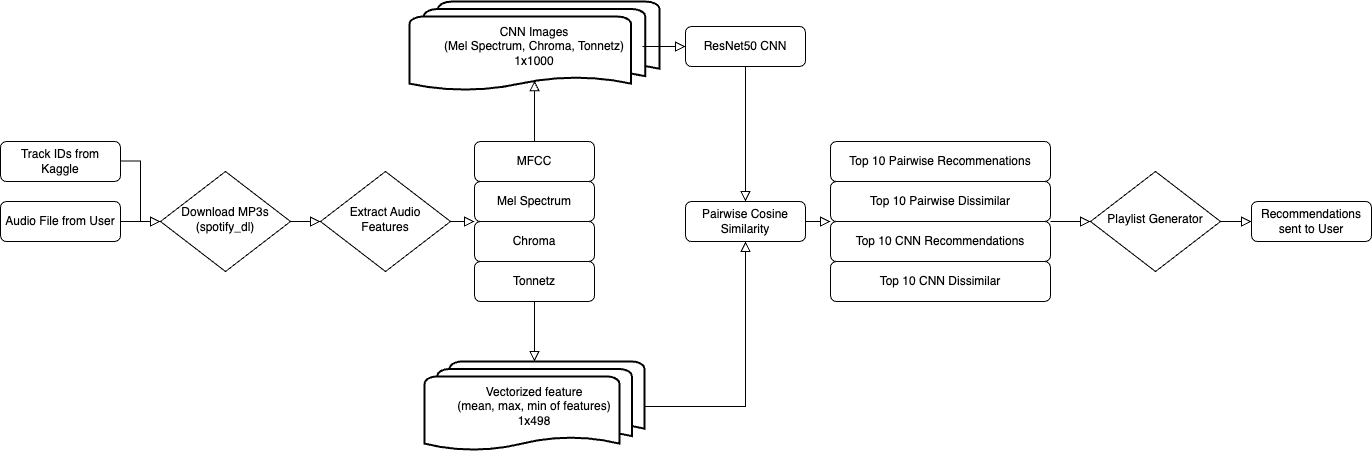

The diagram above was exported from draw.io. Its source (the exported page's mxGraphModel, read from the mxfile embedded in the PNG):
<mxGraphModel dx="2069" dy="1893" grid="1" gridSize="10" guides="1" tooltips="1" connect="1" arrows="1" fold="1" page="1" pageScale="1" pageWidth="827" pageHeight="1169" math="0" shadow="0">
  <root>
    <mxCell id="WIyWlLk6GJQsqaUBKTNV-0" />
    <mxCell id="WIyWlLk6GJQsqaUBKTNV-1" parent="WIyWlLk6GJQsqaUBKTNV-0" />
    <mxCell id="WIyWlLk6GJQsqaUBKTNV-2" value="" style="rounded=0;html=1;jettySize=auto;orthogonalLoop=1;fontSize=11;endArrow=block;endFill=0;endSize=8;strokeWidth=1;shadow=0;labelBackgroundColor=none;edgeStyle=orthogonalEdgeStyle;" parent="WIyWlLk6GJQsqaUBKTNV-1" source="WIyWlLk6GJQsqaUBKTNV-3" target="WIyWlLk6GJQsqaUBKTNV-6" edge="1">
      <mxGeometry relative="1" as="geometry" />
    </mxCell>
    <mxCell id="WIyWlLk6GJQsqaUBKTNV-3" value="Audio File from User" style="rounded=1;whiteSpace=wrap;html=1;fontSize=12;glass=0;strokeWidth=1;shadow=0;" parent="WIyWlLk6GJQsqaUBKTNV-1" vertex="1">
      <mxGeometry x="-60" y="180" width="120" height="40" as="geometry" />
    </mxCell>
    <mxCell id="WIyWlLk6GJQsqaUBKTNV-4" value="" style="rounded=0;html=1;jettySize=auto;orthogonalLoop=1;fontSize=11;endArrow=block;endFill=0;endSize=8;strokeWidth=1;shadow=0;labelBackgroundColor=none;edgeStyle=orthogonalEdgeStyle;" parent="WIyWlLk6GJQsqaUBKTNV-1" source="WIyWlLk6GJQsqaUBKTNV-6" target="WIyWlLk6GJQsqaUBKTNV-10" edge="1">
      <mxGeometry y="20" relative="1" as="geometry">
        <mxPoint as="offset" />
      </mxGeometry>
    </mxCell>
    <mxCell id="WIyWlLk6GJQsqaUBKTNV-6" value="Download MP3s (spotify_dl)" style="rhombus;whiteSpace=wrap;html=1;shadow=0;fontFamily=Helvetica;fontSize=12;align=center;strokeWidth=1;spacing=6;spacingTop=-4;" parent="WIyWlLk6GJQsqaUBKTNV-1" vertex="1">
      <mxGeometry x="100" y="150" width="130" height="100" as="geometry" />
    </mxCell>
    <mxCell id="WIyWlLk6GJQsqaUBKTNV-7" value="Track IDs from Kaggle" style="rounded=1;whiteSpace=wrap;html=1;fontSize=12;glass=0;strokeWidth=1;shadow=0;" parent="WIyWlLk6GJQsqaUBKTNV-1" vertex="1">
      <mxGeometry x="-60" y="120" width="120" height="40" as="geometry" />
    </mxCell>
    <mxCell id="WIyWlLk6GJQsqaUBKTNV-10" value="Extract Audio Features" style="rhombus;whiteSpace=wrap;html=1;shadow=0;fontFamily=Helvetica;fontSize=12;align=center;strokeWidth=1;spacing=6;spacingTop=-4;" parent="WIyWlLk6GJQsqaUBKTNV-1" vertex="1">
      <mxGeometry x="260" y="150" width="130" height="100" as="geometry" />
    </mxCell>
    <mxCell id="WIyWlLk6GJQsqaUBKTNV-12" value="Mel Spectrum" style="rounded=1;whiteSpace=wrap;html=1;fontSize=12;glass=0;strokeWidth=1;shadow=0;" parent="WIyWlLk6GJQsqaUBKTNV-1" vertex="1">
      <mxGeometry x="414" y="160" width="120" height="40" as="geometry" />
    </mxCell>
    <mxCell id="1j8bGV-t7no6MhL90qJZ-6" value="" style="rounded=0;html=1;jettySize=auto;orthogonalLoop=1;fontSize=11;endArrow=block;endFill=0;endSize=8;strokeWidth=1;shadow=0;labelBackgroundColor=none;edgeStyle=orthogonalEdgeStyle;entryX=0;entryY=0.5;entryDx=0;entryDy=0;" parent="WIyWlLk6GJQsqaUBKTNV-1" target="WIyWlLk6GJQsqaUBKTNV-6" edge="1">
      <mxGeometry relative="1" as="geometry">
        <mxPoint x="60" y="139.5" as="sourcePoint" />
        <mxPoint x="160" y="200" as="targetPoint" />
        <Array as="points">
          <mxPoint x="80" y="140" />
          <mxPoint x="80" y="200" />
        </Array>
      </mxGeometry>
    </mxCell>
    <mxCell id="1j8bGV-t7no6MhL90qJZ-8" value="Chroma" style="rounded=1;whiteSpace=wrap;html=1;fontSize=12;glass=0;strokeWidth=1;shadow=0;" parent="WIyWlLk6GJQsqaUBKTNV-1" vertex="1">
      <mxGeometry x="414" y="200" width="120" height="40" as="geometry" />
    </mxCell>
    <mxCell id="1j8bGV-t7no6MhL90qJZ-10" value="MFCC" style="rounded=1;whiteSpace=wrap;html=1;fontSize=12;glass=0;strokeWidth=1;shadow=0;" parent="WIyWlLk6GJQsqaUBKTNV-1" vertex="1">
      <mxGeometry x="414" y="120" width="120" height="40" as="geometry" />
    </mxCell>
    <mxCell id="1j8bGV-t7no6MhL90qJZ-12" value="Tonnetz" style="rounded=1;whiteSpace=wrap;html=1;fontSize=12;glass=0;strokeWidth=1;shadow=0;" parent="WIyWlLk6GJQsqaUBKTNV-1" vertex="1">
      <mxGeometry x="414" y="240" width="120" height="40" as="geometry" />
    </mxCell>
    <mxCell id="1j8bGV-t7no6MhL90qJZ-13" value="Vectorized feature&lt;br&gt;(mean, max, min of features)&lt;br&gt;1x498" style="strokeWidth=2;html=1;shape=mxgraph.flowchart.multi-document;whiteSpace=wrap;" parent="WIyWlLk6GJQsqaUBKTNV-1" vertex="1">
      <mxGeometry x="364" y="340" width="220" height="90" as="geometry" />
    </mxCell>
    <mxCell id="1j8bGV-t7no6MhL90qJZ-21" value="" style="edgeStyle=orthogonalEdgeStyle;rounded=0;html=1;jettySize=auto;orthogonalLoop=1;fontSize=11;endArrow=block;endFill=0;endSize=8;strokeWidth=1;shadow=0;labelBackgroundColor=none;exitX=0.5;exitY=1;exitDx=0;exitDy=0;entryX=0.5;entryY=0;entryDx=0;entryDy=0;entryPerimeter=0;" parent="WIyWlLk6GJQsqaUBKTNV-1" source="1j8bGV-t7no6MhL90qJZ-12" target="1j8bGV-t7no6MhL90qJZ-13" edge="1">
      <mxGeometry relative="1" as="geometry">
        <mxPoint x="468" y="310" as="sourcePoint" />
        <mxPoint x="474" y="330" as="targetPoint" />
      </mxGeometry>
    </mxCell>
    <mxCell id="1j8bGV-t7no6MhL90qJZ-22" value="&lt;div style=&quot;&quot;&gt;&lt;span style=&quot;background-color: initial;&quot;&gt;CNN Images&lt;/span&gt;&lt;/div&gt;&lt;div style=&quot;&quot;&gt;&lt;span style=&quot;background-color: initial;&quot;&gt;(Mel Spectrum, Chroma, Tonnetz)&lt;br&gt;1x1000&lt;/span&gt;&lt;/div&gt;" style="strokeWidth=2;html=1;shape=mxgraph.flowchart.multi-document;whiteSpace=wrap;align=center;" parent="WIyWlLk6GJQsqaUBKTNV-1" vertex="1">
      <mxGeometry x="349" y="-20" width="250" height="90" as="geometry" />
    </mxCell>
    <mxCell id="1j8bGV-t7no6MhL90qJZ-23" value="" style="edgeStyle=orthogonalEdgeStyle;rounded=0;html=1;jettySize=auto;orthogonalLoop=1;fontSize=11;endArrow=block;endFill=0;endSize=8;strokeWidth=1;shadow=0;labelBackgroundColor=none;exitX=0.5;exitY=0;exitDx=0;exitDy=0;entryX=0.5;entryY=0.88;entryDx=0;entryDy=0;entryPerimeter=0;" parent="WIyWlLk6GJQsqaUBKTNV-1" source="1j8bGV-t7no6MhL90qJZ-10" edge="1">
      <mxGeometry relative="1" as="geometry">
        <mxPoint x="464" y="-80" as="sourcePoint" />
        <mxPoint x="474" y="59.200000000000045" as="targetPoint" />
      </mxGeometry>
    </mxCell>
    <mxCell id="1j8bGV-t7no6MhL90qJZ-24" value="" style="edgeStyle=orthogonalEdgeStyle;rounded=0;html=1;jettySize=auto;orthogonalLoop=1;fontSize=11;endArrow=block;endFill=0;endSize=8;strokeWidth=1;shadow=0;labelBackgroundColor=none;exitX=0.932;exitY=0.5;exitDx=0;exitDy=0;exitPerimeter=0;entryX=0;entryY=0.5;entryDx=0;entryDy=0;" parent="WIyWlLk6GJQsqaUBKTNV-1" source="1j8bGV-t7no6MhL90qJZ-22" target="1j8bGV-t7no6MhL90qJZ-26" edge="1">
      <mxGeometry relative="1" as="geometry">
        <mxPoint x="586.5" y="9.970000000000027" as="sourcePoint" />
        <mxPoint x="620" y="30" as="targetPoint" />
        <Array as="points">
          <mxPoint x="600" y="25" />
          <mxPoint x="600" y="25" />
        </Array>
      </mxGeometry>
    </mxCell>
    <mxCell id="1j8bGV-t7no6MhL90qJZ-25" value="" style="edgeStyle=orthogonalEdgeStyle;rounded=0;html=1;jettySize=auto;orthogonalLoop=1;fontSize=11;endArrow=block;endFill=0;endSize=8;strokeWidth=1;shadow=0;labelBackgroundColor=none;entryX=0.5;entryY=1;entryDx=0;entryDy=0;exitX=1;exitY=0.5;exitDx=0;exitDy=0;exitPerimeter=0;" parent="WIyWlLk6GJQsqaUBKTNV-1" source="1j8bGV-t7no6MhL90qJZ-13" target="1j8bGV-t7no6MhL90qJZ-28" edge="1">
      <mxGeometry relative="1" as="geometry">
        <mxPoint x="640" y="380" as="sourcePoint" />
        <mxPoint x="689" y="220" as="targetPoint" />
      </mxGeometry>
    </mxCell>
    <mxCell id="1j8bGV-t7no6MhL90qJZ-26" value="ResNet50 CNN" style="rounded=1;whiteSpace=wrap;html=1;fontSize=12;glass=0;strokeWidth=1;shadow=0;" parent="WIyWlLk6GJQsqaUBKTNV-1" vertex="1">
      <mxGeometry x="625" y="5" width="120" height="40" as="geometry" />
    </mxCell>
    <mxCell id="1j8bGV-t7no6MhL90qJZ-28" value="Pairwise Cosine Similarity" style="rounded=1;whiteSpace=wrap;html=1;fontSize=12;glass=0;strokeWidth=1;shadow=0;" parent="WIyWlLk6GJQsqaUBKTNV-1" vertex="1">
      <mxGeometry x="625" y="180" width="120" height="40" as="geometry" />
    </mxCell>
    <mxCell id="1j8bGV-t7no6MhL90qJZ-29" value="" style="edgeStyle=orthogonalEdgeStyle;rounded=0;html=1;jettySize=auto;orthogonalLoop=1;fontSize=11;endArrow=block;endFill=0;endSize=8;strokeWidth=1;shadow=0;labelBackgroundColor=none;entryX=0.5;entryY=0;entryDx=0;entryDy=0;exitX=0.5;exitY=1;exitDx=0;exitDy=0;" parent="WIyWlLk6GJQsqaUBKTNV-1" source="1j8bGV-t7no6MhL90qJZ-26" target="1j8bGV-t7no6MhL90qJZ-28" edge="1">
      <mxGeometry relative="1" as="geometry">
        <mxPoint x="689" y="30" as="sourcePoint" />
        <mxPoint x="689" y="180" as="targetPoint" />
        <Array as="points" />
      </mxGeometry>
    </mxCell>
    <mxCell id="1j8bGV-t7no6MhL90qJZ-31" value="Top 10 Pairwise Dissimilar" style="rounded=1;whiteSpace=wrap;html=1;fontSize=12;glass=0;strokeWidth=1;shadow=0;" parent="WIyWlLk6GJQsqaUBKTNV-1" vertex="1">
      <mxGeometry x="770" y="160" width="220" height="40" as="geometry" />
    </mxCell>
    <mxCell id="1j8bGV-t7no6MhL90qJZ-32" value="Top 10 CNN Recommendations" style="rounded=1;whiteSpace=wrap;html=1;fontSize=12;glass=0;strokeWidth=1;shadow=0;" parent="WIyWlLk6GJQsqaUBKTNV-1" vertex="1">
      <mxGeometry x="770" y="200" width="220" height="40" as="geometry" />
    </mxCell>
    <mxCell id="1j8bGV-t7no6MhL90qJZ-33" value="Top 10 Pairwise Recommenations" style="rounded=1;whiteSpace=wrap;html=1;fontSize=12;glass=0;strokeWidth=1;shadow=0;" parent="WIyWlLk6GJQsqaUBKTNV-1" vertex="1">
      <mxGeometry x="770" y="120" width="220" height="40" as="geometry" />
    </mxCell>
    <mxCell id="1j8bGV-t7no6MhL90qJZ-34" value="Top 10 CNN Dissimilar" style="rounded=1;whiteSpace=wrap;html=1;fontSize=12;glass=0;strokeWidth=1;shadow=0;" parent="WIyWlLk6GJQsqaUBKTNV-1" vertex="1">
      <mxGeometry x="770" y="240" width="220" height="40" as="geometry" />
    </mxCell>
    <mxCell id="1j8bGV-t7no6MhL90qJZ-35" value="" style="rounded=0;html=1;jettySize=auto;orthogonalLoop=1;fontSize=11;endArrow=block;endFill=0;endSize=8;strokeWidth=1;shadow=0;labelBackgroundColor=none;edgeStyle=orthogonalEdgeStyle;entryX=0;entryY=0;entryDx=0;entryDy=0;exitX=1;exitY=0.5;exitDx=0;exitDy=0;" parent="WIyWlLk6GJQsqaUBKTNV-1" source="WIyWlLk6GJQsqaUBKTNV-10" target="1j8bGV-t7no6MhL90qJZ-8" edge="1">
      <mxGeometry relative="1" as="geometry">
        <mxPoint x="421" y="200" as="sourcePoint" />
        <mxPoint x="455" y="200" as="targetPoint" />
      </mxGeometry>
    </mxCell>
    <mxCell id="1j8bGV-t7no6MhL90qJZ-42" value="" style="rounded=0;html=1;jettySize=auto;orthogonalLoop=1;fontSize=11;endArrow=block;endFill=0;endSize=8;strokeWidth=1;shadow=0;labelBackgroundColor=none;edgeStyle=orthogonalEdgeStyle;entryX=0;entryY=0.5;entryDx=0;entryDy=0;exitX=1;exitY=0;exitDx=0;exitDy=0;" parent="WIyWlLk6GJQsqaUBKTNV-1" source="1j8bGV-t7no6MhL90qJZ-32" target="1j8bGV-t7no6MhL90qJZ-43" edge="1">
      <mxGeometry relative="1" as="geometry">
        <mxPoint x="1000" y="200" as="sourcePoint" />
        <mxPoint x="1052" y="200" as="targetPoint" />
        <Array as="points">
          <mxPoint x="1010" y="200" />
          <mxPoint x="1010" y="200" />
        </Array>
      </mxGeometry>
    </mxCell>
    <mxCell id="1j8bGV-t7no6MhL90qJZ-43" value="Playlist Generator" style="rhombus;whiteSpace=wrap;html=1;shadow=0;fontFamily=Helvetica;fontSize=12;align=center;strokeWidth=1;spacing=6;spacingTop=-4;" parent="WIyWlLk6GJQsqaUBKTNV-1" vertex="1">
      <mxGeometry x="1030" y="150" width="130" height="100" as="geometry" />
    </mxCell>
    <mxCell id="1j8bGV-t7no6MhL90qJZ-45" value="Recommendations sent to User" style="rounded=1;whiteSpace=wrap;html=1;fontSize=12;glass=0;strokeWidth=1;shadow=0;" parent="WIyWlLk6GJQsqaUBKTNV-1" vertex="1">
      <mxGeometry x="1191" y="180" width="120" height="40" as="geometry" />
    </mxCell>
    <mxCell id="1j8bGV-t7no6MhL90qJZ-46" value="" style="rounded=0;html=1;jettySize=auto;orthogonalLoop=1;fontSize=11;endArrow=block;endFill=0;endSize=8;strokeWidth=1;shadow=0;labelBackgroundColor=none;edgeStyle=orthogonalEdgeStyle;entryX=0;entryY=0.5;entryDx=0;entryDy=0;exitX=1;exitY=0.5;exitDx=0;exitDy=0;" parent="WIyWlLk6GJQsqaUBKTNV-1" source="1j8bGV-t7no6MhL90qJZ-43" target="1j8bGV-t7no6MhL90qJZ-45" edge="1">
      <mxGeometry relative="1" as="geometry">
        <mxPoint x="1180" y="200" as="sourcePoint" />
        <mxPoint x="1220" y="200" as="targetPoint" />
        <Array as="points" />
      </mxGeometry>
    </mxCell>
    <mxCell id="1j8bGV-t7no6MhL90qJZ-48" value="" style="rounded=0;html=1;jettySize=auto;orthogonalLoop=1;fontSize=11;endArrow=block;endFill=0;endSize=8;strokeWidth=1;shadow=0;labelBackgroundColor=none;edgeStyle=orthogonalEdgeStyle;exitX=1;exitY=0.5;exitDx=0;exitDy=0;entryX=0;entryY=0;entryDx=0;entryDy=0;" parent="WIyWlLk6GJQsqaUBKTNV-1" source="1j8bGV-t7no6MhL90qJZ-28" target="1j8bGV-t7no6MhL90qJZ-32" edge="1">
      <mxGeometry relative="1" as="geometry">
        <mxPoint x="745" y="290" as="sourcePoint" />
        <mxPoint x="770" y="200" as="targetPoint" />
      </mxGeometry>
    </mxCell>
  </root>
</mxGraphModel>